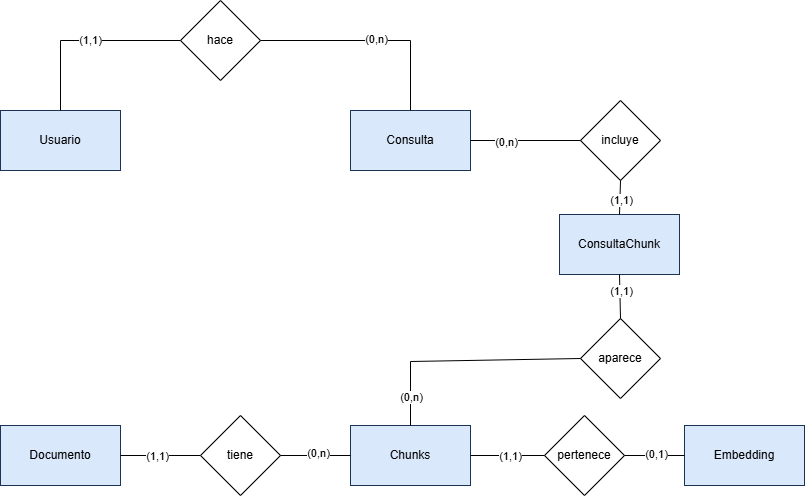

The diagram above was exported from draw.io. Its source (the exported page's mxGraphModel, read from the mxfile embedded in the PNG):
<mxGraphModel dx="322" dy="1787" grid="1" gridSize="10" guides="1" tooltips="1" connect="1" arrows="1" fold="1" page="1" pageScale="1" pageWidth="827" pageHeight="1169" math="0" shadow="0">
  <root>
    <mxCell id="0" />
    <mxCell id="1" parent="0" />
    <mxCell id="mhzQgTwQRcfItxPxCuqW-1" parent="1" style="rounded=0;whiteSpace=wrap;html=1;fillColor=#dae8fc;strokeColor=light-dark(#1B3454,#5C79A3);fontStyle=0;fontColor=#000000;" value="Usuario" vertex="1">
      <mxGeometry height="60" width="120" x="40" y="49" as="geometry" />
    </mxCell>
    <mxCell id="mhzQgTwQRcfItxPxCuqW-2" parent="1" style="rounded=0;whiteSpace=wrap;html=1;strokeColor=light-dark(#1B3454,#5C79A3);align=center;verticalAlign=middle;fontFamily=Helvetica;fontSize=12;fontColor=#000000;fontStyle=0;fillColor=#dae8fc;" value="Consulta" vertex="1">
      <mxGeometry height="60" width="120" x="390" y="49" as="geometry" />
    </mxCell>
    <mxCell id="mhzQgTwQRcfItxPxCuqW-3" parent="1" style="rounded=0;whiteSpace=wrap;html=1;strokeColor=light-dark(#1B3454,#5C79A3);align=center;verticalAlign=middle;fontFamily=Helvetica;fontSize=12;fontColor=#000000;fontStyle=0;fillColor=#dae8fc;" value="Chunks" vertex="1">
      <mxGeometry height="60" width="120" x="390" y="364" as="geometry" />
    </mxCell>
    <mxCell id="mhzQgTwQRcfItxPxCuqW-4" parent="1" style="rounded=0;whiteSpace=wrap;html=1;strokeColor=light-dark(#1B3454,#5C79A3);align=center;verticalAlign=middle;fontFamily=Helvetica;fontSize=12;fontColor=#000000;fontStyle=0;fillColor=#dae8fc;" value="Documento" vertex="1">
      <mxGeometry height="60" width="120" x="40" y="364" as="geometry" />
    </mxCell>
    <mxCell id="mhzQgTwQRcfItxPxCuqW-5" parent="1" style="rounded=0;whiteSpace=wrap;html=1;strokeColor=light-dark(#1B3454,#5C79A3);align=center;verticalAlign=middle;fontFamily=Helvetica;fontSize=12;fontColor=#000000;fontStyle=0;fillColor=#dae8fc;" value="Embedding" vertex="1">
      <mxGeometry height="60" width="120" x="724" y="364" as="geometry" />
    </mxCell>
    <mxCell id="mhzQgTwQRcfItxPxCuqW-6" parent="1" style="rhombus;whiteSpace=wrap;html=1;" value="hace" vertex="1">
      <mxGeometry height="80" width="80" x="220" y="-61" as="geometry" />
    </mxCell>
    <mxCell id="mhzQgTwQRcfItxPxCuqW-7" edge="1" parent="1" source="mhzQgTwQRcfItxPxCuqW-1" style="endArrow=none;html=1;rounded=0;exitX=0.5;exitY=0;exitDx=0;exitDy=0;" target="mhzQgTwQRcfItxPxCuqW-6" value="">
      <mxGeometry height="50" relative="1" width="50" as="geometry">
        <Array as="points">
          <mxPoint x="100" y="-21" />
        </Array>
        <mxPoint x="180" y="249" as="sourcePoint" />
        <mxPoint x="230" y="199" as="targetPoint" />
      </mxGeometry>
    </mxCell>
    <mxCell id="mhzQgTwQRcfItxPxCuqW-8" connectable="0" parent="mhzQgTwQRcfItxPxCuqW-7" style="edgeLabel;html=1;align=center;verticalAlign=middle;resizable=0;points=[];" value="(1,1)" vertex="1">
      <mxGeometry relative="1" x="0.0117" y="1" as="geometry">
        <mxPoint x="3" as="offset" />
      </mxGeometry>
    </mxCell>
    <mxCell id="mhzQgTwQRcfItxPxCuqW-9" edge="1" parent="1" source="mhzQgTwQRcfItxPxCuqW-6" style="endArrow=none;html=1;rounded=0;exitX=1;exitY=0.5;exitDx=0;exitDy=0;entryX=0.5;entryY=0;entryDx=0;entryDy=0;" target="mhzQgTwQRcfItxPxCuqW-2" value="">
      <mxGeometry height="50" relative="1" width="50" as="geometry">
        <Array as="points">
          <mxPoint x="450" y="-21" />
        </Array>
        <mxPoint x="360" y="249" as="sourcePoint" />
        <mxPoint x="410" y="199" as="targetPoint" />
      </mxGeometry>
    </mxCell>
    <mxCell id="mhzQgTwQRcfItxPxCuqW-10" connectable="0" parent="mhzQgTwQRcfItxPxCuqW-9" style="edgeLabel;html=1;align=center;verticalAlign=middle;resizable=0;points=[];" value="(0,n)" vertex="1">
      <mxGeometry relative="1" x="-0.1855" y="-2" as="geometry">
        <mxPoint x="25" y="-4" as="offset" />
      </mxGeometry>
    </mxCell>
    <mxCell id="mhzQgTwQRcfItxPxCuqW-11" edge="1" parent="1" source="mhzQgTwQRcfItxPxCuqW-4" style="endArrow=none;html=1;rounded=0;exitX=1;exitY=0.5;exitDx=0;exitDy=0;entryX=0;entryY=0.5;entryDx=0;entryDy=0;" target="mhzQgTwQRcfItxPxCuqW-12" value="">
      <mxGeometry height="50" relative="1" width="50" as="geometry">
        <mxPoint x="220" y="434" as="sourcePoint" />
        <mxPoint x="240" y="394" as="targetPoint" />
      </mxGeometry>
    </mxCell>
    <mxCell id="mhzQgTwQRcfItxPxCuqW-14" connectable="0" parent="mhzQgTwQRcfItxPxCuqW-11" style="edgeLabel;html=1;align=center;verticalAlign=middle;resizable=0;points=[];" value="(1,1)" vertex="1">
      <mxGeometry relative="1" x="-0.2" as="geometry">
        <mxPoint x="4" as="offset" />
      </mxGeometry>
    </mxCell>
    <mxCell id="mhzQgTwQRcfItxPxCuqW-12" parent="1" style="rhombus;whiteSpace=wrap;html=1;" value="tiene" vertex="1">
      <mxGeometry height="80" width="80" x="240" y="354" as="geometry" />
    </mxCell>
    <mxCell id="mhzQgTwQRcfItxPxCuqW-13" edge="1" parent="1" source="mhzQgTwQRcfItxPxCuqW-3" style="endArrow=none;html=1;rounded=0;exitX=0;exitY=0.5;exitDx=0;exitDy=0;entryX=1;entryY=0.5;entryDx=0;entryDy=0;" target="mhzQgTwQRcfItxPxCuqW-12" value="">
      <mxGeometry height="50" relative="1" width="50" as="geometry">
        <mxPoint x="220" y="434" as="sourcePoint" />
        <mxPoint x="270" y="384" as="targetPoint" />
      </mxGeometry>
    </mxCell>
    <mxCell id="mhzQgTwQRcfItxPxCuqW-15" connectable="0" parent="mhzQgTwQRcfItxPxCuqW-13" style="edgeLabel;html=1;align=center;verticalAlign=middle;resizable=0;points=[];" value="(0,n)" vertex="1">
      <mxGeometry relative="1" x="-0.2" y="-3" as="geometry">
        <mxPoint x="-5" as="offset" />
      </mxGeometry>
    </mxCell>
    <mxCell id="mhzQgTwQRcfItxPxCuqW-16" edge="1" parent="1" source="mhzQgTwQRcfItxPxCuqW-17" style="endArrow=none;html=1;rounded=0;entryX=1;entryY=0.5;entryDx=0;entryDy=0;exitX=0;exitY=0.5;exitDx=0;exitDy=0;" target="mhzQgTwQRcfItxPxCuqW-3" value="">
      <mxGeometry height="50" relative="1" width="50" as="geometry">
        <mxPoint x="260" y="434" as="sourcePoint" />
        <mxPoint x="310" y="384" as="targetPoint" />
      </mxGeometry>
    </mxCell>
    <mxCell id="mhzQgTwQRcfItxPxCuqW-19" connectable="0" parent="mhzQgTwQRcfItxPxCuqW-16" style="edgeLabel;html=1;align=center;verticalAlign=middle;resizable=0;points=[];" value="(1,1)" vertex="1">
      <mxGeometry relative="1" x="-0.0857" as="geometry">
        <mxPoint x="-1" as="offset" />
      </mxGeometry>
    </mxCell>
    <mxCell id="mhzQgTwQRcfItxPxCuqW-17" parent="1" style="rhombus;whiteSpace=wrap;html=1;" value="pertenece" vertex="1">
      <mxGeometry height="80" width="80" x="584" y="354" as="geometry" />
    </mxCell>
    <mxCell id="mhzQgTwQRcfItxPxCuqW-18" edge="1" parent="1" source="mhzQgTwQRcfItxPxCuqW-5" style="endArrow=none;html=1;rounded=0;entryX=1;entryY=0.5;entryDx=0;entryDy=0;exitX=0;exitY=0.5;exitDx=0;exitDy=0;" target="mhzQgTwQRcfItxPxCuqW-17" value="">
      <mxGeometry height="50" relative="1" width="50" as="geometry">
        <mxPoint x="380" y="594" as="sourcePoint" />
        <mxPoint x="430" y="544" as="targetPoint" />
      </mxGeometry>
    </mxCell>
    <mxCell id="mhzQgTwQRcfItxPxCuqW-20" connectable="0" parent="mhzQgTwQRcfItxPxCuqW-18" style="edgeLabel;html=1;align=center;verticalAlign=middle;resizable=0;points=[];" value="(0,1)" vertex="1">
      <mxGeometry relative="1" x="-0.0474" y="-2" as="geometry">
        <mxPoint as="offset" />
      </mxGeometry>
    </mxCell>
    <mxCell id="mhzQgTwQRcfItxPxCuqW-27" parent="1" style="rounded=0;whiteSpace=wrap;html=1;strokeColor=light-dark(#1B3454,#5C79A3);align=center;verticalAlign=middle;fontFamily=Helvetica;fontSize=12;fontColor=#000000;fontStyle=0;fillColor=#dae8fc;" value="ConsultaChunk" vertex="1">
      <mxGeometry height="60" width="120" x="599" y="153" as="geometry" />
    </mxCell>
    <mxCell id="mhzQgTwQRcfItxPxCuqW-28" parent="1" style="rhombus;whiteSpace=wrap;html=1;" value="incluye" vertex="1">
      <mxGeometry height="80" width="80" x="620" y="39" as="geometry" />
    </mxCell>
    <mxCell id="mhzQgTwQRcfItxPxCuqW-29" edge="1" parent="1" source="mhzQgTwQRcfItxPxCuqW-2" style="endArrow=none;html=1;rounded=0;exitX=1;exitY=0.5;exitDx=0;exitDy=0;entryX=0;entryY=0.5;entryDx=0;entryDy=0;" target="mhzQgTwQRcfItxPxCuqW-28" value="">
      <mxGeometry height="50" relative="1" width="50" as="geometry">
        <mxPoint x="530" y="250" as="sourcePoint" />
        <mxPoint x="580" y="200" as="targetPoint" />
      </mxGeometry>
    </mxCell>
    <mxCell id="mhzQgTwQRcfItxPxCuqW-30" connectable="0" parent="mhzQgTwQRcfItxPxCuqW-29" style="edgeLabel;html=1;align=center;verticalAlign=middle;resizable=0;points=[];" value="(0,n)" vertex="1">
      <mxGeometry relative="1" x="-0.3457" y="-1" as="geometry">
        <mxPoint x="-1" as="offset" />
      </mxGeometry>
    </mxCell>
    <mxCell id="mhzQgTwQRcfItxPxCuqW-31" edge="1" parent="1" source="mhzQgTwQRcfItxPxCuqW-27" style="endArrow=none;html=1;rounded=0;entryX=0.5;entryY=1;entryDx=0;entryDy=0;exitX=0.5;exitY=0;exitDx=0;exitDy=0;" target="mhzQgTwQRcfItxPxCuqW-28" value="">
      <mxGeometry height="50" relative="1" width="50" as="geometry">
        <mxPoint x="570" y="260" as="sourcePoint" />
        <mxPoint x="620" y="210" as="targetPoint" />
      </mxGeometry>
    </mxCell>
    <mxCell id="mhzQgTwQRcfItxPxCuqW-32" connectable="0" parent="mhzQgTwQRcfItxPxCuqW-31" style="edgeLabel;html=1;align=center;verticalAlign=middle;resizable=0;points=[];" value="(1,1)" vertex="1">
      <mxGeometry relative="1" x="-0.2947" y="-1" as="geometry">
        <mxPoint y="-3" as="offset" />
      </mxGeometry>
    </mxCell>
    <mxCell id="mhzQgTwQRcfItxPxCuqW-33" parent="1" style="rhombus;whiteSpace=wrap;html=1;" value="aparece" vertex="1">
      <mxGeometry height="80" width="80" x="620" y="257" as="geometry" />
    </mxCell>
    <mxCell id="mhzQgTwQRcfItxPxCuqW-34" edge="1" parent="1" source="mhzQgTwQRcfItxPxCuqW-33" style="endArrow=none;html=1;rounded=0;entryX=0.5;entryY=1;entryDx=0;entryDy=0;exitX=0.5;exitY=0;exitDx=0;exitDy=0;" target="mhzQgTwQRcfItxPxCuqW-27" value="">
      <mxGeometry height="50" relative="1" width="50" as="geometry">
        <mxPoint x="570" y="260" as="sourcePoint" />
        <mxPoint x="620" y="210" as="targetPoint" />
      </mxGeometry>
    </mxCell>
    <mxCell id="mhzQgTwQRcfItxPxCuqW-35" connectable="0" parent="mhzQgTwQRcfItxPxCuqW-34" style="edgeLabel;html=1;align=center;verticalAlign=middle;resizable=0;points=[];" value="(1,1)" vertex="1">
      <mxGeometry relative="1" x="-0.5126" y="-1" as="geometry">
        <mxPoint y="-16" as="offset" />
      </mxGeometry>
    </mxCell>
    <mxCell id="mhzQgTwQRcfItxPxCuqW-36" edge="1" parent="1" source="mhzQgTwQRcfItxPxCuqW-3" style="endArrow=none;html=1;rounded=0;exitX=0.5;exitY=0;exitDx=0;exitDy=0;entryX=0;entryY=0.5;entryDx=0;entryDy=0;" target="mhzQgTwQRcfItxPxCuqW-33" value="">
      <mxGeometry height="50" relative="1" width="50" as="geometry">
        <Array as="points">
          <mxPoint x="450" y="300" />
        </Array>
        <mxPoint x="570" y="260" as="sourcePoint" />
        <mxPoint x="620" y="210" as="targetPoint" />
      </mxGeometry>
    </mxCell>
    <mxCell id="mhzQgTwQRcfItxPxCuqW-37" connectable="0" parent="mhzQgTwQRcfItxPxCuqW-36" style="edgeLabel;html=1;align=center;verticalAlign=middle;resizable=0;points=[];" value="(0,n)" vertex="1">
      <mxGeometry relative="1" x="0.5173" y="2" as="geometry">
        <mxPoint x="-113" y="40" as="offset" />
      </mxGeometry>
    </mxCell>
  </root>
</mxGraphModel>